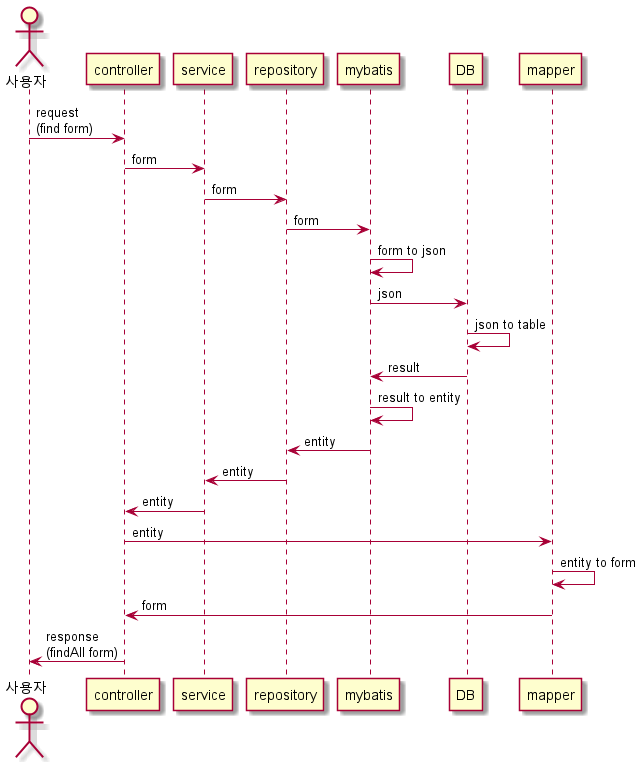

The diagram above was rendered by PlantUML. Its source (embedded in the PNG):
@startuml
actor 사용자
사용자 -> controller : request\n(find form)
controller -> service : form
service -> repository : form
repository -> mybatis : form
mybatis -> mybatis : form to json
mybatis -> DB : json
DB -> DB : json to table
DB -> mybatis : result
mybatis -> mybatis : result to entity
mybatis -> repository : entity
repository -> service : entity
service -> controller : entity
controller -> mapper : entity
mapper -> mapper : entity to form
mapper -> controller : form
controller -> 사용자 : response\n(findAll form)
@enduml